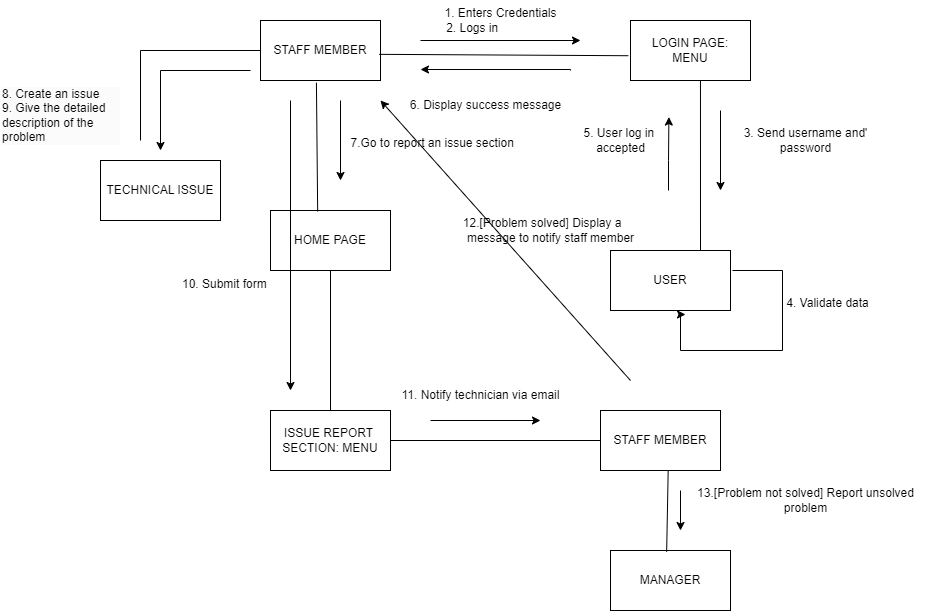

The diagram above was exported from draw.io. Its source (the exported page's mxGraphModel, read from the mxfile embedded in the PNG):
<mxGraphModel dx="1644" dy="446" grid="1" gridSize="10" guides="1" tooltips="1" connect="1" arrows="1" fold="1" page="1" pageScale="1" pageWidth="850" pageHeight="1100" math="0" shadow="0">
  <root>
    <mxCell id="0" />
    <mxCell id="1" parent="0" />
    <mxCell id="Q5DD8lmwYynQqDBPZZvf-1" style="edgeStyle=orthogonalEdgeStyle;rounded=0;orthogonalLoop=1;jettySize=auto;html=1;" parent="1" edge="1">
      <mxGeometry relative="1" as="geometry">
        <mxPoint x="280" y="230" as="sourcePoint" />
        <mxPoint x="440" y="230" as="targetPoint" />
      </mxGeometry>
    </mxCell>
    <mxCell id="Q5DD8lmwYynQqDBPZZvf-2" value="STAFF MEMBER" style="rounded=0;whiteSpace=wrap;html=1;" parent="1" vertex="1">
      <mxGeometry x="120" y="210" width="120" height="60" as="geometry" />
    </mxCell>
    <mxCell id="Q5DD8lmwYynQqDBPZZvf-4" style="edgeStyle=orthogonalEdgeStyle;rounded=0;orthogonalLoop=1;jettySize=auto;html=1;" parent="1" edge="1">
      <mxGeometry relative="1" as="geometry">
        <Array as="points">
          <mxPoint x="430" y="259" />
        </Array>
        <mxPoint x="430" y="260" as="sourcePoint" />
        <mxPoint x="280" y="259" as="targetPoint" />
      </mxGeometry>
    </mxCell>
    <mxCell id="Q5DD8lmwYynQqDBPZZvf-5" value="LOGIN PAGE:&lt;div&gt;MENU&lt;/div&gt;" style="rounded=0;whiteSpace=wrap;html=1;" parent="1" vertex="1">
      <mxGeometry x="490" y="210" width="120" height="60" as="geometry" />
    </mxCell>
    <mxCell id="Q5DD8lmwYynQqDBPZZvf-6" style="edgeStyle=orthogonalEdgeStyle;rounded=0;orthogonalLoop=1;jettySize=auto;html=1;entryX=0.625;entryY=1.067;entryDx=0;entryDy=0;entryPerimeter=0;" parent="1" target="Q5DD8lmwYynQqDBPZZvf-7" edge="1">
      <mxGeometry relative="1" as="geometry">
        <mxPoint x="520" y="561.98" as="targetPoint" />
        <mxPoint x="591.96" y="460" as="sourcePoint" />
        <Array as="points">
          <mxPoint x="642" y="460" />
          <mxPoint x="642" y="540" />
          <mxPoint x="540" y="540" />
          <mxPoint x="540" y="504" />
        </Array>
      </mxGeometry>
    </mxCell>
    <mxCell id="Q5DD8lmwYynQqDBPZZvf-7" value="USER" style="rounded=0;whiteSpace=wrap;html=1;" parent="1" vertex="1">
      <mxGeometry x="470" y="440" width="120" height="60" as="geometry" />
    </mxCell>
    <mxCell id="Q5DD8lmwYynQqDBPZZvf-8" value="1. Enters Credentials&lt;div&gt;2. Logs in&amp;nbsp; &amp;nbsp; &amp;nbsp; &amp;nbsp; &amp;nbsp; &amp;nbsp; &amp;nbsp; &amp;nbsp; &amp;nbsp;&lt;/div&gt;" style="text;html=1;align=center;verticalAlign=middle;resizable=0;points=[];autosize=1;strokeColor=none;fillColor=none;" parent="1" vertex="1">
      <mxGeometry x="290" y="190" width="140" height="40" as="geometry" />
    </mxCell>
    <mxCell id="Q5DD8lmwYynQqDBPZZvf-9" value="3. Send username and'&lt;div&gt;password&lt;/div&gt;" style="text;html=1;align=center;verticalAlign=middle;resizable=0;points=[];autosize=1;strokeColor=none;fillColor=none;" parent="1" vertex="1">
      <mxGeometry x="590" y="310" width="150" height="40" as="geometry" />
    </mxCell>
    <mxCell id="Q5DD8lmwYynQqDBPZZvf-10" value="4. Validate data" style="text;html=1;align=center;verticalAlign=middle;resizable=0;points=[];autosize=1;strokeColor=none;fillColor=none;" parent="1" vertex="1">
      <mxGeometry x="631.96" y="478" width="110" height="30" as="geometry" />
    </mxCell>
    <mxCell id="Q5DD8lmwYynQqDBPZZvf-11" style="edgeStyle=orthogonalEdgeStyle;rounded=0;orthogonalLoop=1;jettySize=auto;html=1;entryX=0.984;entryY=-0.087;entryDx=0;entryDy=0;entryPerimeter=0;" parent="1" target="Q5DD8lmwYynQqDBPZZvf-12" edge="1">
      <mxGeometry relative="1" as="geometry">
        <Array as="points">
          <mxPoint x="528" y="350" />
          <mxPoint x="528" y="350" />
        </Array>
        <mxPoint x="528" y="380" as="sourcePoint" />
      </mxGeometry>
    </mxCell>
    <mxCell id="Q5DD8lmwYynQqDBPZZvf-12" value="5. User log in&amp;nbsp;&lt;div&gt;accepted&lt;/div&gt;" style="text;html=1;align=center;verticalAlign=middle;resizable=0;points=[];autosize=1;strokeColor=none;fillColor=none;" parent="1" vertex="1">
      <mxGeometry x="430" y="310" width="100" height="40" as="geometry" />
    </mxCell>
    <mxCell id="Q5DD8lmwYynQqDBPZZvf-13" value="6. Display success message" style="text;html=1;align=center;verticalAlign=middle;resizable=0;points=[];autosize=1;strokeColor=none;fillColor=none;" parent="1" vertex="1">
      <mxGeometry x="260" y="280" width="170" height="30" as="geometry" />
    </mxCell>
    <mxCell id="Q5DD8lmwYynQqDBPZZvf-15" value="HOME PAGE" style="rounded=0;whiteSpace=wrap;html=1;" parent="1" vertex="1">
      <mxGeometry x="130" y="400" width="120" height="60" as="geometry" />
    </mxCell>
    <mxCell id="Q5DD8lmwYynQqDBPZZvf-16" value="7.Go to report an issue section&amp;nbsp; &amp;nbsp; &amp;nbsp; &amp;nbsp;&amp;nbsp;&lt;div&gt;&lt;br&gt;&lt;/div&gt;" style="text;html=1;align=center;verticalAlign=middle;resizable=0;points=[];autosize=1;strokeColor=none;fillColor=none;" parent="1" vertex="1">
      <mxGeometry x="200" y="320" width="210" height="40" as="geometry" />
    </mxCell>
    <mxCell id="Q5DD8lmwYynQqDBPZZvf-17" value="ISSUE REPORT&amp;nbsp;&lt;div&gt;SECTION: MENU&lt;/div&gt;" style="rounded=0;whiteSpace=wrap;html=1;" parent="1" vertex="1">
      <mxGeometry x="130" y="600" width="120" height="60" as="geometry" />
    </mxCell>
    <mxCell id="Q5DD8lmwYynQqDBPZZvf-18" value="&lt;div style=&quot;forced-color-adjust: none;&quot;&gt;&lt;span style=&quot;background-color: initial;&quot;&gt;10. Submit form&amp;nbsp; &amp;nbsp; &amp;nbsp; &amp;nbsp; &amp;nbsp; &amp;nbsp; &amp;nbsp; &amp;nbsp; &amp;nbsp; &amp;nbsp;&amp;nbsp;&lt;/span&gt;&lt;br&gt;&lt;/div&gt;&lt;div style=&quot;forced-color-adjust: none;&quot;&gt;&amp;nbsp; &amp;nbsp; &amp;nbsp; &amp;nbsp; &amp;nbsp; &amp;nbsp; &amp;nbsp; &amp;nbsp; &amp;nbsp; &amp;nbsp; &amp;nbsp; &amp;nbsp; &amp;nbsp;&lt;/div&gt;&lt;div style=&quot;forced-color-adjust: none;&quot;&gt;&lt;br style=&quot;forced-color-adjust: none; color: rgb(0, 0, 0); font-family: Helvetica; font-size: 12px; font-style: normal; font-variant-ligatures: normal; font-variant-caps: normal; font-weight: 400; letter-spacing: normal; orphans: 2; text-align: center; text-indent: 0px; text-transform: none; widows: 2; word-spacing: 0px; -webkit-text-stroke-width: 0px; white-space: nowrap; background-color: rgb(251, 251, 251); text-decoration-thickness: initial; text-decoration-style: initial; text-decoration-color: initial;&quot;&gt;&lt;br&gt;&lt;br&gt;&lt;/div&gt;" style="text;whiteSpace=wrap;html=1;" parent="1" vertex="1">
      <mxGeometry x="40" y="460" width="200" height="90" as="geometry" />
    </mxCell>
    <mxCell id="Q5DD8lmwYynQqDBPZZvf-22" value="STAFF MEMBER" style="rounded=0;whiteSpace=wrap;html=1;" parent="1" vertex="1">
      <mxGeometry x="460" y="600" width="120" height="60" as="geometry" />
    </mxCell>
    <mxCell id="Q5DD8lmwYynQqDBPZZvf-24" value="11. Notify technician via email" style="text;html=1;align=center;verticalAlign=middle;resizable=0;points=[];autosize=1;strokeColor=none;fillColor=none;" parent="1" vertex="1">
      <mxGeometry x="250" y="570" width="180" height="30" as="geometry" />
    </mxCell>
    <mxCell id="Q5DD8lmwYynQqDBPZZvf-26" value="12.[Problem solved] Display a&amp;nbsp; &amp;nbsp; &amp;nbsp;&lt;div&gt;message to notify staff member&lt;/div&gt;" style="text;html=1;align=center;verticalAlign=middle;resizable=0;points=[];autosize=1;strokeColor=none;fillColor=none;" parent="1" vertex="1">
      <mxGeometry x="310" y="400" width="200" height="40" as="geometry" />
    </mxCell>
    <mxCell id="Q5DD8lmwYynQqDBPZZvf-27" value="MANAGER" style="rounded=0;whiteSpace=wrap;html=1;" parent="1" vertex="1">
      <mxGeometry x="470" y="740" width="120" height="60" as="geometry" />
    </mxCell>
    <mxCell id="Q5DD8lmwYynQqDBPZZvf-29" value="13.[Problem not solved] Report unsolved&lt;div&gt;problem&lt;/div&gt;" style="text;html=1;align=center;verticalAlign=middle;resizable=0;points=[];autosize=1;strokeColor=none;fillColor=none;" parent="1" vertex="1">
      <mxGeometry x="545" y="670" width="240" height="40" as="geometry" />
    </mxCell>
    <mxCell id="mbZ1QvYqK54H5FzwcOYT-2" value="" style="endArrow=none;html=1;rounded=0;exitX=0.99;exitY=0.564;exitDx=0;exitDy=0;exitPerimeter=0;entryX=-0.018;entryY=0.587;entryDx=0;entryDy=0;entryPerimeter=0;" parent="1" source="Q5DD8lmwYynQqDBPZZvf-2" target="Q5DD8lmwYynQqDBPZZvf-5" edge="1">
      <mxGeometry width="50" height="50" relative="1" as="geometry">
        <mxPoint x="240" y="290" as="sourcePoint" />
        <mxPoint x="290" y="240" as="targetPoint" />
      </mxGeometry>
    </mxCell>
    <mxCell id="mbZ1QvYqK54H5FzwcOYT-3" value="" style="endArrow=classic;html=1;rounded=0;" parent="1" edge="1">
      <mxGeometry width="50" height="50" relative="1" as="geometry">
        <mxPoint x="580" y="300" as="sourcePoint" />
        <mxPoint x="580" y="380" as="targetPoint" />
      </mxGeometry>
    </mxCell>
    <mxCell id="mbZ1QvYqK54H5FzwcOYT-4" value="" style="endArrow=none;html=1;rounded=0;entryX=0.583;entryY=1;entryDx=0;entryDy=0;entryPerimeter=0;exitX=0.75;exitY=0;exitDx=0;exitDy=0;" parent="1" source="Q5DD8lmwYynQqDBPZZvf-7" target="Q5DD8lmwYynQqDBPZZvf-5" edge="1">
      <mxGeometry width="50" height="50" relative="1" as="geometry">
        <mxPoint x="510" y="370" as="sourcePoint" />
        <mxPoint x="560" y="320" as="targetPoint" />
      </mxGeometry>
    </mxCell>
    <mxCell id="mbZ1QvYqK54H5FzwcOYT-5" value="" style="endArrow=none;html=1;rounded=0;entryX=0.466;entryY=1.036;entryDx=0;entryDy=0;entryPerimeter=0;exitX=0.393;exitY=0.016;exitDx=0;exitDy=0;exitPerimeter=0;" parent="1" source="Q5DD8lmwYynQqDBPZZvf-15" target="Q5DD8lmwYynQqDBPZZvf-2" edge="1">
      <mxGeometry width="50" height="50" relative="1" as="geometry">
        <mxPoint x="180" y="370" as="sourcePoint" />
        <mxPoint x="230" y="320" as="targetPoint" />
      </mxGeometry>
    </mxCell>
    <mxCell id="mbZ1QvYqK54H5FzwcOYT-7" value="" style="endArrow=classic;html=1;rounded=0;" parent="1" edge="1">
      <mxGeometry width="50" height="50" relative="1" as="geometry">
        <mxPoint x="200" y="290" as="sourcePoint" />
        <mxPoint x="200" y="370" as="targetPoint" />
      </mxGeometry>
    </mxCell>
    <mxCell id="mbZ1QvYqK54H5FzwcOYT-8" value="" style="endArrow=none;html=1;rounded=0;exitX=0.5;exitY=0;exitDx=0;exitDy=0;" parent="1" source="Q5DD8lmwYynQqDBPZZvf-17" target="Q5DD8lmwYynQqDBPZZvf-15" edge="1">
      <mxGeometry width="50" height="50" relative="1" as="geometry">
        <mxPoint x="155" y="570" as="sourcePoint" />
        <mxPoint x="205" y="520" as="targetPoint" />
      </mxGeometry>
    </mxCell>
    <mxCell id="mbZ1QvYqK54H5FzwcOYT-9" value="" style="endArrow=classic;html=1;rounded=0;" parent="1" edge="1">
      <mxGeometry width="50" height="50" relative="1" as="geometry">
        <mxPoint x="110" y="260" as="sourcePoint" />
        <mxPoint x="20" y="340" as="targetPoint" />
        <Array as="points">
          <mxPoint x="20" y="260" />
        </Array>
      </mxGeometry>
    </mxCell>
    <mxCell id="mbZ1QvYqK54H5FzwcOYT-10" value="" style="endArrow=classic;html=1;rounded=0;" parent="1" edge="1">
      <mxGeometry width="50" height="50" relative="1" as="geometry">
        <mxPoint x="290" y="610" as="sourcePoint" />
        <mxPoint x="400" y="610" as="targetPoint" />
      </mxGeometry>
    </mxCell>
    <mxCell id="mbZ1QvYqK54H5FzwcOYT-11" value="" style="endArrow=none;html=1;rounded=0;entryX=0;entryY=0.5;entryDx=0;entryDy=0;" parent="1" target="Q5DD8lmwYynQqDBPZZvf-22" edge="1">
      <mxGeometry width="50" height="50" relative="1" as="geometry">
        <mxPoint x="250" y="630" as="sourcePoint" />
        <mxPoint x="300" y="590" as="targetPoint" />
      </mxGeometry>
    </mxCell>
    <mxCell id="mbZ1QvYqK54H5FzwcOYT-12" value="" style="endArrow=classic;html=1;rounded=0;" parent="1" edge="1">
      <mxGeometry width="50" height="50" relative="1" as="geometry">
        <mxPoint x="540" y="680" as="sourcePoint" />
        <mxPoint x="540" y="720" as="targetPoint" />
      </mxGeometry>
    </mxCell>
    <mxCell id="mbZ1QvYqK54H5FzwcOYT-13" value="" style="endArrow=none;html=1;rounded=0;entryX=0.564;entryY=0.998;entryDx=0;entryDy=0;entryPerimeter=0;exitX=0.468;exitY=0.023;exitDx=0;exitDy=0;exitPerimeter=0;" parent="1" source="Q5DD8lmwYynQqDBPZZvf-27" target="Q5DD8lmwYynQqDBPZZvf-22" edge="1">
      <mxGeometry width="50" height="50" relative="1" as="geometry">
        <mxPoint x="530" y="739" as="sourcePoint" />
        <mxPoint x="550" y="630" as="targetPoint" />
      </mxGeometry>
    </mxCell>
    <mxCell id="mbZ1QvYqK54H5FzwcOYT-14" value="" style="endArrow=classic;html=1;rounded=0;" parent="1" edge="1">
      <mxGeometry width="50" height="50" relative="1" as="geometry">
        <mxPoint x="490" y="570" as="sourcePoint" />
        <mxPoint x="240" y="290" as="targetPoint" />
      </mxGeometry>
    </mxCell>
    <mxCell id="BC04lJXTFVTDbfYl9_IF-3" value="" style="endArrow=none;html=1;rounded=0;exitX=0;exitY=0.5;exitDx=0;exitDy=0;" edge="1" parent="1" source="Q5DD8lmwYynQqDBPZZvf-2">
      <mxGeometry width="50" height="50" relative="1" as="geometry">
        <mxPoint x="584.02" y="259.34000000000003" as="sourcePoint" />
        <mxPoint y="330" as="targetPoint" />
        <Array as="points">
          <mxPoint y="240" />
        </Array>
      </mxGeometry>
    </mxCell>
    <mxCell id="BC04lJXTFVTDbfYl9_IF-4" value="TECHNICAL ISSUE" style="rounded=0;whiteSpace=wrap;html=1;" vertex="1" parent="1">
      <mxGeometry x="-40" y="350" width="120" height="60" as="geometry" />
    </mxCell>
    <mxCell id="BC04lJXTFVTDbfYl9_IF-5" value="&lt;div style=&quot;forced-color-adjust: none; color: rgb(0, 0, 0); font-family: Helvetica; font-size: 12px; font-style: normal; font-variant-ligatures: normal; font-variant-caps: normal; font-weight: 400; letter-spacing: normal; orphans: 2; text-align: left; text-indent: 0px; text-transform: none; widows: 2; word-spacing: 0px; -webkit-text-stroke-width: 0px; white-space: normal; background-color: rgb(251, 251, 251); text-decoration-thickness: initial; text-decoration-style: initial; text-decoration-color: initial;&quot;&gt;8. Create an issue&lt;/div&gt;&lt;div style=&quot;forced-color-adjust: none; color: rgb(0, 0, 0); font-family: Helvetica; font-size: 12px; font-style: normal; font-variant-ligatures: normal; font-variant-caps: normal; font-weight: 400; letter-spacing: normal; orphans: 2; text-align: left; text-indent: 0px; text-transform: none; widows: 2; word-spacing: 0px; -webkit-text-stroke-width: 0px; white-space: normal; background-color: rgb(251, 251, 251); text-decoration-thickness: initial; text-decoration-style: initial; text-decoration-color: initial;&quot;&gt;&lt;span style=&quot;forced-color-adjust: none; background-color: initial;&quot;&gt;9. Give the detailed description of the problem&lt;/span&gt;&lt;/div&gt;&lt;br class=&quot;Apple-interchange-newline&quot;&gt;" style="text;whiteSpace=wrap;html=1;" vertex="1" parent="1">
      <mxGeometry x="-140" y="270" width="120" height="50" as="geometry" />
    </mxCell>
    <mxCell id="BC04lJXTFVTDbfYl9_IF-6" value="" style="endArrow=classic;html=1;rounded=0;" edge="1" parent="1">
      <mxGeometry width="50" height="50" relative="1" as="geometry">
        <mxPoint x="150" y="290" as="sourcePoint" />
        <mxPoint x="150" y="580" as="targetPoint" />
      </mxGeometry>
    </mxCell>
  </root>
</mxGraphModel>